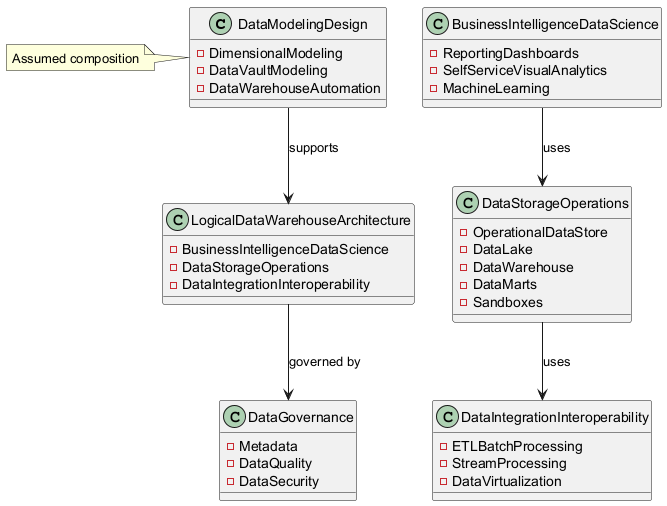

The diagram above was rendered by PlantUML. Its source (embedded in the PNG):
@startuml
class DataModelingDesign {
  - DimensionalModeling
  - DataVaultModeling
  - DataWarehouseAutomation
}

class LogicalDataWarehouseArchitecture {
  - BusinessIntelligenceDataScience
  - DataStorageOperations
  - DataIntegrationInteroperability
}

class BusinessIntelligenceDataScience {
  - ReportingDashboards
  - SelfServiceVisualAnalytics
  - MachineLearning
}

class DataStorageOperations {
  - OperationalDataStore
  - DataLake
  - DataWarehouse
  - DataMarts
  - Sandboxes
}

class DataIntegrationInteroperability {
  - ETLBatchProcessing
  - StreamProcessing
  - DataVirtualization
}

class DataGovernance {
  - Metadata
  - DataQuality
  - DataSecurity
}

DataModelingDesign --> LogicalDataWarehouseArchitecture : supports
LogicalDataWarehouseArchitecture --> DataGovernance : governed by
BusinessIntelligenceDataScience --> DataStorageOperations : uses
DataStorageOperations --> DataIntegrationInteroperability : uses

note left of DataModelingDesign : Assumed composition
@enduml